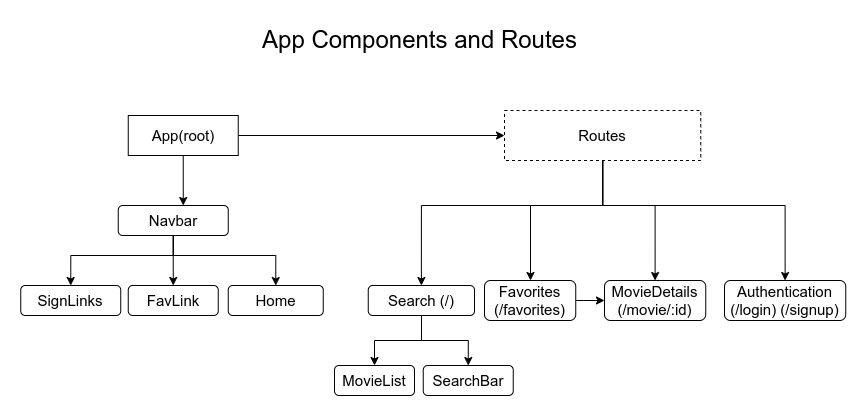

The diagram above was exported from draw.io. Its source (the exported page's mxGraphModel, read from the mxfile embedded in the PNG):
<mxGraphModel dx="1662" dy="780" grid="1" gridSize="10" guides="1" tooltips="1" connect="1" arrows="1" fold="1" page="1" pageScale="1" pageWidth="850" pageHeight="1100" math="0" shadow="0">
  <root>
    <mxCell id="0" />
    <mxCell id="1" parent="0" />
    <mxCell id="V7oG8SXf_XUqXlE6xYXI-1" value="App Components and Routes" style="text;html=1;resizable=0;autosize=1;align=center;verticalAlign=middle;points=[];fillColor=none;strokeColor=none;rounded=0;fontSize=24;" parent="1" vertex="1">
      <mxGeometry x="245" y="35" width="340" height="40" as="geometry" />
    </mxCell>
    <mxCell id="V7oG8SXf_XUqXlE6xYXI-4" style="edgeStyle=orthogonalEdgeStyle;rounded=0;orthogonalLoop=1;jettySize=auto;html=1;fontSize=15;" parent="1" source="V7oG8SXf_XUqXlE6xYXI-3" edge="1">
      <mxGeometry relative="1" as="geometry">
        <mxPoint x="178.75" y="220" as="targetPoint" />
      </mxGeometry>
    </mxCell>
    <mxCell id="V7oG8SXf_XUqXlE6xYXI-28" style="edgeStyle=orthogonalEdgeStyle;rounded=0;orthogonalLoop=1;jettySize=auto;html=1;entryX=0;entryY=0.5;entryDx=0;entryDy=0;fontSize=15;" parent="1" source="V7oG8SXf_XUqXlE6xYXI-3" target="V7oG8SXf_XUqXlE6xYXI-16" edge="1">
      <mxGeometry relative="1" as="geometry" />
    </mxCell>
    <mxCell id="V7oG8SXf_XUqXlE6xYXI-3" value="App(root)" style="rounded=0;whiteSpace=wrap;html=1;fontSize=15;" parent="1" vertex="1">
      <mxGeometry x="123.75" y="130" width="110" height="40" as="geometry" />
    </mxCell>
    <mxCell id="V7oG8SXf_XUqXlE6xYXI-10" style="edgeStyle=orthogonalEdgeStyle;rounded=0;orthogonalLoop=1;jettySize=auto;html=1;fontSize=15;entryX=0.5;entryY=0;entryDx=0;entryDy=0;" parent="1" source="V7oG8SXf_XUqXlE6xYXI-6" target="V7oG8SXf_XUqXlE6xYXI-8" edge="1">
      <mxGeometry relative="1" as="geometry">
        <mxPoint x="143.75" y="360" as="targetPoint" />
      </mxGeometry>
    </mxCell>
    <mxCell id="V7oG8SXf_XUqXlE6xYXI-27" style="edgeStyle=orthogonalEdgeStyle;rounded=0;orthogonalLoop=1;jettySize=auto;html=1;entryX=0.5;entryY=0;entryDx=0;entryDy=0;fontSize=15;" parent="1" source="V7oG8SXf_XUqXlE6xYXI-6" target="V7oG8SXf_XUqXlE6xYXI-11" edge="1">
      <mxGeometry relative="1" as="geometry">
        <Array as="points">
          <mxPoint x="168.75" y="270" />
          <mxPoint x="271.75" y="270" />
        </Array>
      </mxGeometry>
    </mxCell>
    <mxCell id="E8TtSYGzqA2uHIWdc0ez-2" style="edgeStyle=orthogonalEdgeStyle;rounded=0;orthogonalLoop=1;jettySize=auto;html=1;entryX=0.5;entryY=0;entryDx=0;entryDy=0;fontSize=24;" parent="1" source="V7oG8SXf_XUqXlE6xYXI-6" target="V7oG8SXf_XUqXlE6xYXI-7" edge="1">
      <mxGeometry relative="1" as="geometry">
        <Array as="points">
          <mxPoint x="168.75" y="270" />
          <mxPoint x="66.75" y="270" />
        </Array>
      </mxGeometry>
    </mxCell>
    <mxCell id="V7oG8SXf_XUqXlE6xYXI-6" value="Navbar" style="rounded=1;whiteSpace=wrap;html=1;fontSize=15;" parent="1" vertex="1">
      <mxGeometry x="113.75" y="220" width="110" height="30" as="geometry" />
    </mxCell>
    <mxCell id="V7oG8SXf_XUqXlE6xYXI-7" value="SignLinks" style="rounded=1;whiteSpace=wrap;html=1;fontSize=15;" parent="1" vertex="1">
      <mxGeometry x="16.25" y="300" width="100" height="30" as="geometry" />
    </mxCell>
    <mxCell id="V7oG8SXf_XUqXlE6xYXI-11" value="Home" style="rounded=1;whiteSpace=wrap;html=1;fontSize=15;" parent="1" vertex="1">
      <mxGeometry x="223.75" y="300" width="95" height="30" as="geometry" />
    </mxCell>
    <mxCell id="V7oG8SXf_XUqXlE6xYXI-8" value="FavLink" style="rounded=1;whiteSpace=wrap;html=1;fontSize=15;" parent="1" vertex="1">
      <mxGeometry x="123.75" y="300" width="90" height="30" as="geometry" />
    </mxCell>
    <mxCell id="loz93GNH6N5Bne23ORZs-4" style="edgeStyle=orthogonalEdgeStyle;rounded=0;orthogonalLoop=1;jettySize=auto;html=1;entryX=0.5;entryY=0;entryDx=0;entryDy=0;" parent="1" source="V7oG8SXf_XUqXlE6xYXI-16" target="V7oG8SXf_XUqXlE6xYXI-18" edge="1">
      <mxGeometry relative="1" as="geometry">
        <mxPoint x="500" y="250" as="targetPoint" />
        <Array as="points">
          <mxPoint x="598" y="220" />
          <mxPoint x="417" y="220" />
        </Array>
      </mxGeometry>
    </mxCell>
    <mxCell id="loz93GNH6N5Bne23ORZs-7" style="edgeStyle=orthogonalEdgeStyle;rounded=0;orthogonalLoop=1;jettySize=auto;html=1;" parent="1" source="V7oG8SXf_XUqXlE6xYXI-16" target="V7oG8SXf_XUqXlE6xYXI-21" edge="1">
      <mxGeometry relative="1" as="geometry">
        <Array as="points">
          <mxPoint x="598" y="220" />
          <mxPoint x="526" y="220" />
        </Array>
      </mxGeometry>
    </mxCell>
    <mxCell id="loz93GNH6N5Bne23ORZs-8" style="edgeStyle=orthogonalEdgeStyle;rounded=0;orthogonalLoop=1;jettySize=auto;html=1;entryX=0.5;entryY=0;entryDx=0;entryDy=0;" parent="1" source="V7oG8SXf_XUqXlE6xYXI-16" target="V7oG8SXf_XUqXlE6xYXI-20" edge="1">
      <mxGeometry relative="1" as="geometry">
        <Array as="points">
          <mxPoint x="598" y="220" />
          <mxPoint x="651" y="220" />
        </Array>
      </mxGeometry>
    </mxCell>
    <mxCell id="loz93GNH6N5Bne23ORZs-9" style="edgeStyle=orthogonalEdgeStyle;rounded=0;orthogonalLoop=1;jettySize=auto;html=1;entryX=0.5;entryY=0;entryDx=0;entryDy=0;" parent="1" source="V7oG8SXf_XUqXlE6xYXI-16" target="loz93GNH6N5Bne23ORZs-1" edge="1">
      <mxGeometry relative="1" as="geometry">
        <Array as="points">
          <mxPoint x="598" y="220" />
          <mxPoint x="781" y="220" />
        </Array>
      </mxGeometry>
    </mxCell>
    <mxCell id="V7oG8SXf_XUqXlE6xYXI-16" value="Routes" style="rounded=0;whiteSpace=wrap;html=1;fontSize=15;fillColor=none;dashed=1;" parent="1" vertex="1">
      <mxGeometry x="500" y="125" width="196.25" height="50" as="geometry" />
    </mxCell>
    <mxCell id="V7oG8SXf_XUqXlE6xYXI-33" style="edgeStyle=orthogonalEdgeStyle;rounded=0;orthogonalLoop=1;jettySize=auto;html=1;entryX=0.5;entryY=0;entryDx=0;entryDy=0;fontSize=15;" parent="1" source="V7oG8SXf_XUqXlE6xYXI-18" target="V7oG8SXf_XUqXlE6xYXI-22" edge="1">
      <mxGeometry relative="1" as="geometry" />
    </mxCell>
    <mxCell id="V7oG8SXf_XUqXlE6xYXI-34" style="edgeStyle=orthogonalEdgeStyle;rounded=0;orthogonalLoop=1;jettySize=auto;html=1;entryX=0.5;entryY=0;entryDx=0;entryDy=0;fontSize=15;" parent="1" source="V7oG8SXf_XUqXlE6xYXI-18" target="V7oG8SXf_XUqXlE6xYXI-23" edge="1">
      <mxGeometry relative="1" as="geometry" />
    </mxCell>
    <mxCell id="V7oG8SXf_XUqXlE6xYXI-18" value="Search (/)" style="rounded=1;whiteSpace=wrap;html=1;fontSize=15;" parent="1" vertex="1">
      <mxGeometry x="363.75" y="300" width="106.25" height="30" as="geometry" />
    </mxCell>
    <mxCell id="V7oG8SXf_XUqXlE6xYXI-20" value="MovieDetails (/movie/:id)" style="rounded=1;whiteSpace=wrap;html=1;fontSize=15;" parent="1" vertex="1">
      <mxGeometry x="600" y="295" width="101.25" height="40" as="geometry" />
    </mxCell>
    <mxCell id="V7oG8SXf_XUqXlE6xYXI-29" style="edgeStyle=orthogonalEdgeStyle;rounded=0;orthogonalLoop=1;jettySize=auto;html=1;fontSize=15;" parent="1" source="V7oG8SXf_XUqXlE6xYXI-21" target="V7oG8SXf_XUqXlE6xYXI-20" edge="1">
      <mxGeometry relative="1" as="geometry" />
    </mxCell>
    <mxCell id="V7oG8SXf_XUqXlE6xYXI-21" value="Favorites (/favorites)" style="rounded=1;whiteSpace=wrap;html=1;fontSize=15;" parent="1" vertex="1">
      <mxGeometry x="480" y="295" width="91.25" height="40" as="geometry" />
    </mxCell>
    <mxCell id="V7oG8SXf_XUqXlE6xYXI-22" value="MovieList" style="rounded=1;whiteSpace=wrap;html=1;fontSize=15;" parent="1" vertex="1">
      <mxGeometry x="330" y="380" width="80" height="30" as="geometry" />
    </mxCell>
    <mxCell id="V7oG8SXf_XUqXlE6xYXI-23" value="SearchBar" style="rounded=1;whiteSpace=wrap;html=1;fontSize=15;" parent="1" vertex="1">
      <mxGeometry x="418.75" y="380" width="90" height="30" as="geometry" />
    </mxCell>
    <mxCell id="loz93GNH6N5Bne23ORZs-1" value="Authentication&lt;br&gt;(/login) (/signup)" style="rounded=1;whiteSpace=wrap;html=1;fontSize=15;" parent="1" vertex="1">
      <mxGeometry x="720" y="295" width="121.25" height="40" as="geometry" />
    </mxCell>
  </root>
</mxGraphModel>